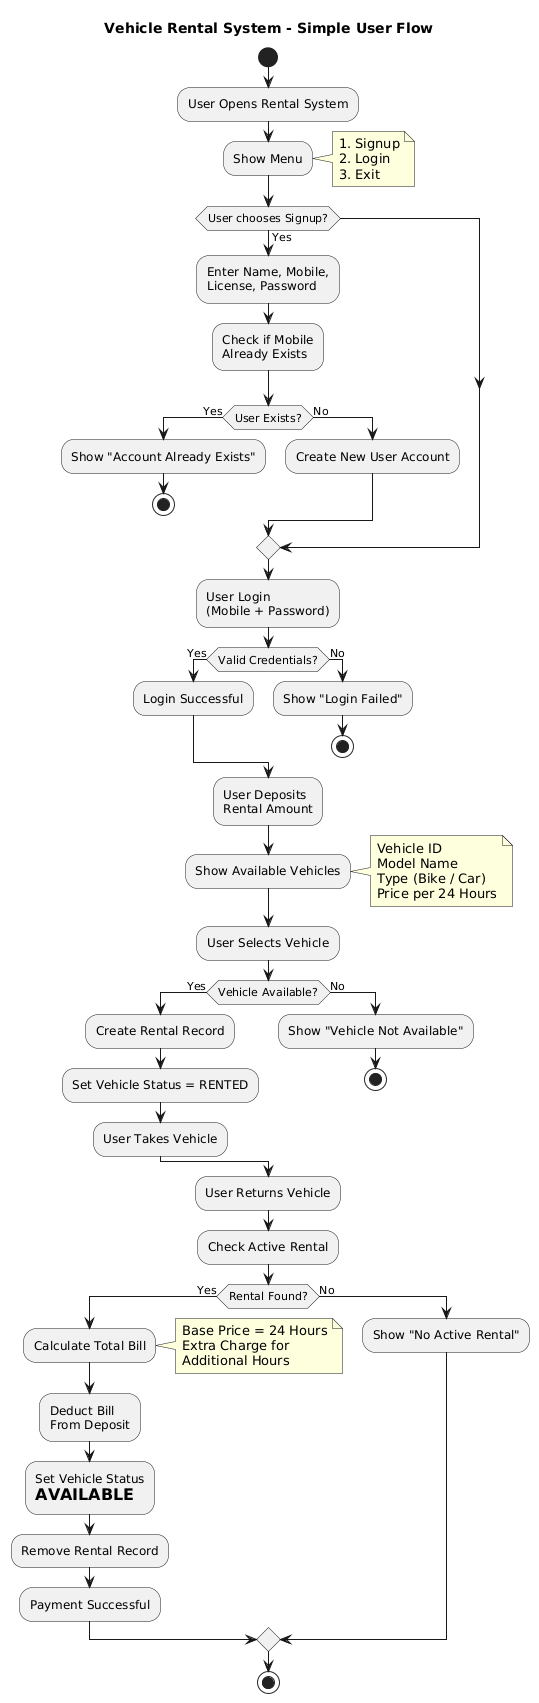

The diagram above was rendered by PlantUML. Its source (embedded in the PNG):
@startuml
title Vehicle Rental System - Simple User Flow

start

:User Opens Rental System;

:Show Menu;
note right
1. Signup
2. Login
3. Exit
end note

if (User chooses Signup?) then (Yes)

:Enter Name, Mobile,
License, Password;

:Check if Mobile
Already Exists;

if (User Exists?) then (Yes)
:Show "Account Already Exists";
stop
else (No)

:Create New User Account;

endif

endif


:User Login
(Mobile + Password);

if (Valid Credentials?) then (Yes)

:Login Successful;

else (No)

:Show "Login Failed";
stop

endif


:User Deposits
Rental Amount;

:Show Available Vehicles;

note right
Vehicle ID
Model Name
Type (Bike / Car)
Price per 24 Hours
end note


:User Selects Vehicle;

if (Vehicle Available?) then (Yes)

:Create Rental Record;

:Set Vehicle Status = RENTED;

:User Takes Vehicle;

else (No)

:Show "Vehicle Not Available";
stop

endif


:User Returns Vehicle;


:Check Active Rental;

if (Rental Found?) then (Yes)

:Calculate Total Bill;

note right
Base Price = 24 Hours
Extra Charge for
Additional Hours
end note

:Deduct Bill
From Deposit;

:Set Vehicle Status
= AVAILABLE;

:Remove Rental Record;

:Payment Successful;

else (No)

:Show "No Active Rental";

endif

stop
@enduml